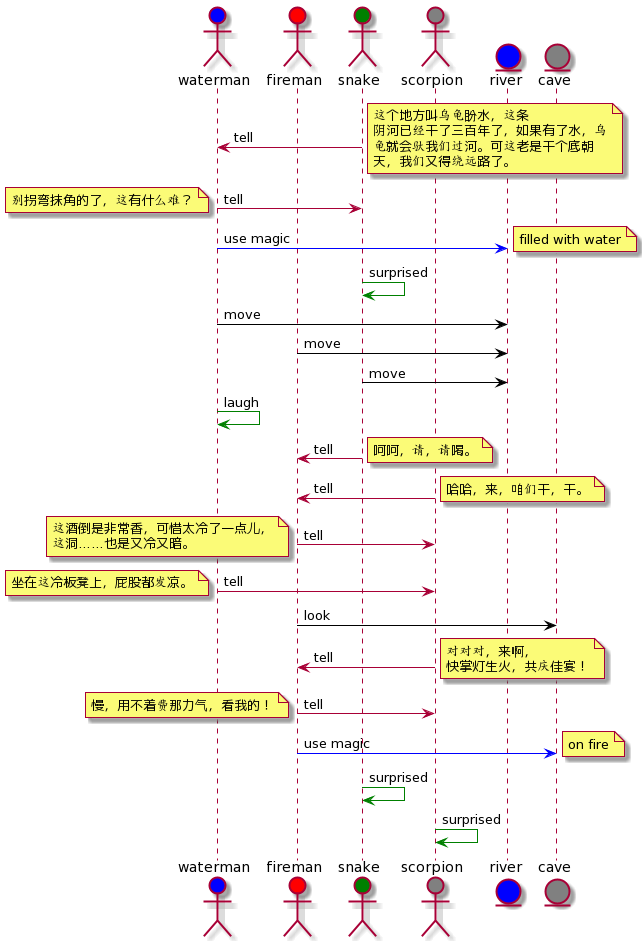

The diagram above was rendered by PlantUML. Its source (embedded in the PNG):
@startuml
actor       waterman       as 1 #blue
actor       fireman        as 2 #red
actor       snake          as 3 #green
actor       scorpion       as 4 #gray
entity      river          as 5 #blue
entity      cave           as 6 #gray
3 -> 1 : tell
note right 
这个地方叫乌龟盼水，这条
阴河已经干了三百年了，如果有了水，乌
龟就会驮我们过河。可这老是干个底朝
天，我们又得绕远路了。
end note
1 -> 3 : tell
note left 
别拐弯抹角的了，这有什么难？
end note
1 -[#blue]> 5 : use magic
note right
filled with water
end note
3-[#green]>3: surprised
1-[#black]>5:move
2-[#black]>5:move
3-[#black]>5:move
1-[#green]>1:laugh
3->2:tell
note right
呵呵，请，请喝。
end note

4->2:tell
note right
哈哈，来，咱们干，干。
end note
2->4:tell
note left
这酒倒是非常香，可惜太冷了一点儿，
这洞……也是又冷又暗。
end note

1->4:tell
note left
坐在这冷板凳上，屁股都发凉。
end note
2-[#black]>6:look
4->2:tell
note right
对对对，来啊，
快掌灯生火，共庆佳宴！
end note
2->4:tell
note left
慢，用不着费那力气，看我的！
end note
2 -[#blue]> 6 : use magic
note right
on fire
end note
3-[#green]>3: surprised
4-[#green]>4: surprised
@enduml